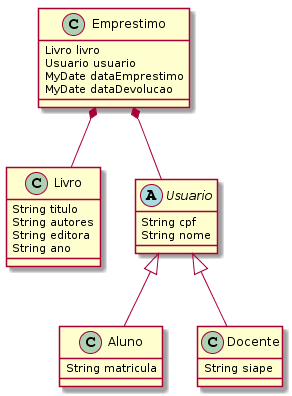

The diagram above was rendered by PlantUML. Its source (embedded in the PNG):
@startuml
class Emprestimo {
  Livro livro
  Usuario usuario
  MyDate dataEmprestimo
  MyDate dataDevolucao
}

class Livro {
  String titulo
  String autores
  String editora
  String ano
}

abstract class Usuario {
  String cpf
  String nome
}

class Aluno {
  String matricula
}

class Docente {
  String siape
}

Emprestimo *-- Livro
Emprestimo *-- Usuario
Usuario <|-- Aluno
Usuario <|-- Docente
@enduml